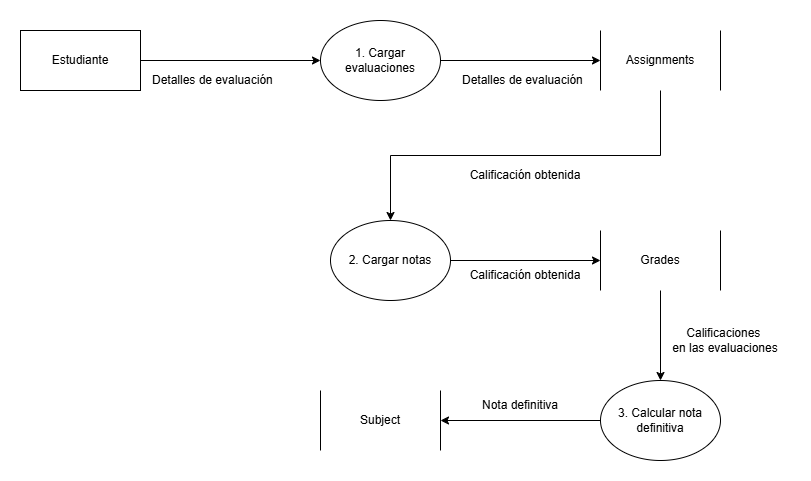

The diagram above was exported from draw.io. Its source (the exported page's mxGraphModel, read from the mxfile embedded in the PNG):
<mxGraphModel dx="872" dy="431" grid="1" gridSize="10" guides="1" tooltips="1" connect="1" arrows="1" fold="1" page="1" pageScale="1" pageWidth="827" pageHeight="1169" math="0" shadow="0">
  <root>
    <mxCell id="0" />
    <mxCell id="1" parent="0" />
    <mxCell id="RGBm2VeUBu3-mYNHhQTT-10" edge="1" parent="1" source="RGBm2VeUBu3-mYNHhQTT-1" style="edgeStyle=orthogonalEdgeStyle;rounded=0;orthogonalLoop=1;jettySize=auto;html=1;exitX=1;exitY=0.5;exitDx=0;exitDy=0;entryX=0;entryY=0.5;entryDx=0;entryDy=0;" target="RGBm2VeUBu3-mYNHhQTT-9">
      <mxGeometry relative="1" as="geometry" />
    </mxCell>
    <mxCell id="RGBm2VeUBu3-mYNHhQTT-1" parent="1" style="ellipse;whiteSpace=wrap;html=1;" value="1. Cargar evaluaciones" vertex="1">
      <mxGeometry height="80" width="120" x="480" y="80" as="geometry" />
    </mxCell>
    <mxCell id="RGBm2VeUBu3-mYNHhQTT-8" edge="1" parent="1" source="RGBm2VeUBu3-mYNHhQTT-3" style="rounded=0;orthogonalLoop=1;jettySize=auto;html=1;exitX=1;exitY=0.5;exitDx=0;exitDy=0;" target="RGBm2VeUBu3-mYNHhQTT-1">
      <mxGeometry relative="1" as="geometry" />
    </mxCell>
    <mxCell id="RGBm2VeUBu3-mYNHhQTT-3" parent="1" style="rounded=0;whiteSpace=wrap;html=1;" value="Estudiante" vertex="1">
      <mxGeometry height="60" width="120" x="180" y="90" as="geometry" />
    </mxCell>
    <mxCell id="RGBm2VeUBu3-mYNHhQTT-12" edge="1" parent="1" source="RGBm2VeUBu3-mYNHhQTT-4" style="edgeStyle=orthogonalEdgeStyle;rounded=0;orthogonalLoop=1;jettySize=auto;html=1;exitX=1;exitY=0.5;exitDx=0;exitDy=0;" target="RGBm2VeUBu3-mYNHhQTT-5">
      <mxGeometry relative="1" as="geometry" />
    </mxCell>
    <mxCell id="RGBm2VeUBu3-mYNHhQTT-4" parent="1" style="ellipse;whiteSpace=wrap;html=1;" value="2. Cargar notas" vertex="1">
      <mxGeometry height="80" width="120" x="490" y="280" as="geometry" />
    </mxCell>
    <mxCell id="RGBm2VeUBu3-mYNHhQTT-14" edge="1" parent="1" source="RGBm2VeUBu3-mYNHhQTT-5" style="edgeStyle=orthogonalEdgeStyle;rounded=0;orthogonalLoop=1;jettySize=auto;html=1;exitX=0.5;exitY=1;exitDx=0;exitDy=0;" target="RGBm2VeUBu3-mYNHhQTT-7">
      <mxGeometry relative="1" as="geometry" />
    </mxCell>
    <mxCell id="RGBm2VeUBu3-mYNHhQTT-5" parent="1" style="shape=partialRectangle;whiteSpace=wrap;html=1;top=0;bottom=0;fillColor=none;" value="Grades" vertex="1">
      <mxGeometry height="60" width="120" x="760" y="290" as="geometry" />
    </mxCell>
    <mxCell id="RGBm2VeUBu3-mYNHhQTT-6" parent="1" style="shape=partialRectangle;whiteSpace=wrap;html=1;top=0;bottom=0;fillColor=none;" value="Subject" vertex="1">
      <mxGeometry height="60" width="120" x="480" y="450" as="geometry" />
    </mxCell>
    <mxCell id="RGBm2VeUBu3-mYNHhQTT-16" edge="1" parent="1" source="RGBm2VeUBu3-mYNHhQTT-7" style="edgeStyle=orthogonalEdgeStyle;rounded=0;orthogonalLoop=1;jettySize=auto;html=1;exitX=0;exitY=0.5;exitDx=0;exitDy=0;" target="RGBm2VeUBu3-mYNHhQTT-6">
      <mxGeometry relative="1" as="geometry" />
    </mxCell>
    <mxCell id="RGBm2VeUBu3-mYNHhQTT-7" parent="1" style="ellipse;whiteSpace=wrap;html=1;" value="3. Calcular nota definitiva" vertex="1">
      <mxGeometry height="80" width="120" x="760" y="440" as="geometry" />
    </mxCell>
    <mxCell id="RGBm2VeUBu3-mYNHhQTT-13" edge="1" parent="1" source="RGBm2VeUBu3-mYNHhQTT-9" style="edgeStyle=orthogonalEdgeStyle;rounded=0;orthogonalLoop=1;jettySize=auto;html=1;exitX=0.5;exitY=1;exitDx=0;exitDy=0;entryX=0.5;entryY=0;entryDx=0;entryDy=0;" target="RGBm2VeUBu3-mYNHhQTT-4">
      <mxGeometry relative="1" as="geometry" />
    </mxCell>
    <mxCell id="RGBm2VeUBu3-mYNHhQTT-9" parent="1" style="shape=partialRectangle;whiteSpace=wrap;html=1;top=0;bottom=0;fillColor=none;" value="Assignments" vertex="1">
      <mxGeometry height="60" width="120" x="760" y="90" as="geometry" />
    </mxCell>
    <mxCell id="RGBm2VeUBu3-mYNHhQTT-17" parent="1" style="text;html=1;whiteSpace=wrap;strokeColor=none;fillColor=none;align=left;verticalAlign=middle;rounded=0;autosize=1;resizable=0;" value="&lt;div&gt;Detalles de evaluación&lt;/div&gt;" vertex="1">
      <mxGeometry height="30" width="140" x="310" y="125" as="geometry" />
    </mxCell>
    <mxCell id="RGBm2VeUBu3-mYNHhQTT-19" parent="1" style="text;html=1;whiteSpace=wrap;strokeColor=none;fillColor=none;align=left;verticalAlign=middle;rounded=0;autosize=1;resizable=0;" value="&lt;div&gt;Detalles de evaluación&lt;/div&gt;" vertex="1">
      <mxGeometry height="30" width="140" x="620" y="125" as="geometry" />
    </mxCell>
    <mxCell id="RGBm2VeUBu3-mYNHhQTT-20" parent="1" style="text;html=1;whiteSpace=wrap;strokeColor=none;fillColor=none;align=center;verticalAlign=middle;rounded=0;autosize=1;resizable=0;" value="Calificación obtenida" vertex="1">
      <mxGeometry height="30" width="130" x="620" y="220" as="geometry" />
    </mxCell>
    <mxCell id="RGBm2VeUBu3-mYNHhQTT-21" parent="1" style="text;html=1;whiteSpace=wrap;strokeColor=none;fillColor=none;align=center;verticalAlign=middle;rounded=0;autosize=1;resizable=0;" value="Calificación obtenida" vertex="1">
      <mxGeometry height="30" width="130" x="620" y="320" as="geometry" />
    </mxCell>
    <mxCell id="RGBm2VeUBu3-mYNHhQTT-22" parent="1" style="text;html=1;whiteSpace=wrap;strokeColor=none;fillColor=none;align=center;verticalAlign=middle;rounded=0;autosize=1;resizable=0;" value="Calificaciones&amp;nbsp;&lt;div&gt;en las evaluaciones&lt;/div&gt;" vertex="1">
      <mxGeometry height="40" width="130" x="820" y="380" as="geometry" />
    </mxCell>
    <mxCell id="RGBm2VeUBu3-mYNHhQTT-23" parent="1" style="text;html=1;whiteSpace=wrap;strokeColor=none;fillColor=none;align=center;verticalAlign=middle;rounded=0;autosize=1;resizable=0;" value="Nota definitiva" vertex="1">
      <mxGeometry height="30" width="100" x="630" y="450" as="geometry" />
    </mxCell>
  </root>
</mxGraphModel>